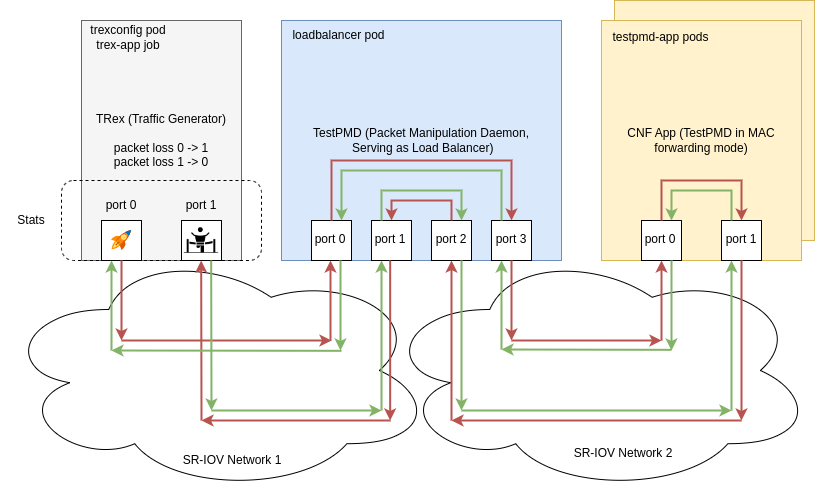

The diagram above was exported from draw.io. Its source (the exported page's mxGraphModel, read from the mxfile embedded in the PNG):
<mxGraphModel dx="2261" dy="725" grid="0" gridSize="10" guides="1" tooltips="1" connect="1" arrows="1" fold="1" page="1" pageScale="1" pageWidth="827" pageHeight="1169" math="0" shadow="0">
  <root>
    <mxCell id="0" />
    <mxCell id="1" parent="0" />
    <mxCell id="C5fn0i9KVnIf5SDXvdPZ-4" value="CNF App" style="rounded=1;whiteSpace=wrap;html=1;arcSize=0;fillColor=#fff2cc;strokeColor=#d6b656;" vertex="1" parent="1">
      <mxGeometry x="613" y="140" width="200" height="240" as="geometry" />
    </mxCell>
    <mxCell id="C5fn0i9KVnIf5SDXvdPZ-1" value="" style="ellipse;shape=cloud;whiteSpace=wrap;html=1;fillColor=none;" vertex="1" parent="1">
      <mxGeometry x="-1" y="388" width="433" height="244" as="geometry" />
    </mxCell>
    <mxCell id="C5fn0i9KVnIf5SDXvdPZ-2" value="" style="ellipse;shape=cloud;whiteSpace=wrap;html=1;fillColor=none;" vertex="1" parent="1">
      <mxGeometry x="380" y="388" width="433" height="244" as="geometry" />
    </mxCell>
    <mxCell id="V9LIDRCdYzspnzhz7wWW-1" value="&lt;font color=&quot;#000000&quot;&gt;TRex (Traffic Generator)&lt;br&gt;&lt;/font&gt;&lt;br&gt;&lt;font color=&quot;#000000&quot;&gt;packet loss 0 -&amp;gt; 1&lt;br&gt;packet loss 1 -&amp;gt; 0&lt;/font&gt;" style="rounded=1;whiteSpace=wrap;html=1;arcSize=0;fillColor=#f5f5f5;fontColor=#333333;strokeColor=#666666;" parent="1" vertex="1">
      <mxGeometry x="80" y="160" width="160" height="240" as="geometry" />
    </mxCell>
    <mxCell id="V9LIDRCdYzspnzhz7wWW-41" value="" style="rounded=1;whiteSpace=wrap;html=1;fillColor=none;dashed=1;" parent="1" vertex="1">
      <mxGeometry x="60" y="320" width="200" height="80" as="geometry" />
    </mxCell>
    <mxCell id="V9LIDRCdYzspnzhz7wWW-2" value="TestPMD (Packet Manipulation Daemon,&lt;br&gt;&amp;nbsp;Serving as Load Balancer)" style="rounded=1;whiteSpace=wrap;html=1;arcSize=0;fillColor=#dae8fc;strokeColor=#6c8ebf;" parent="1" vertex="1">
      <mxGeometry x="280" y="160" width="280" height="240" as="geometry" />
    </mxCell>
    <mxCell id="V9LIDRCdYzspnzhz7wWW-3" value="CNF App (TestPMD in MAC forwarding mode)" style="rounded=1;whiteSpace=wrap;html=1;arcSize=0;fillColor=#fff2cc;strokeColor=#d6b656;" parent="1" vertex="1">
      <mxGeometry x="600" y="160" width="200" height="240" as="geometry" />
    </mxCell>
    <mxCell id="V9LIDRCdYzspnzhz7wWW-10" value="" style="whiteSpace=wrap;html=1;aspect=fixed;" parent="1" vertex="1">
      <mxGeometry x="310" y="360" width="40" height="40" as="geometry" />
    </mxCell>
    <mxCell id="V9LIDRCdYzspnzhz7wWW-11" value="" style="whiteSpace=wrap;html=1;aspect=fixed;" parent="1" vertex="1">
      <mxGeometry x="370" y="360" width="40" height="40" as="geometry" />
    </mxCell>
    <mxCell id="V9LIDRCdYzspnzhz7wWW-12" value="port 0" style="text;html=1;strokeColor=none;fillColor=none;align=center;verticalAlign=middle;whiteSpace=wrap;rounded=0;" parent="1" vertex="1">
      <mxGeometry x="299" y="364" width="60" height="30" as="geometry" />
    </mxCell>
    <mxCell id="V9LIDRCdYzspnzhz7wWW-13" value="port 1" style="text;html=1;strokeColor=none;fillColor=none;align=center;verticalAlign=middle;whiteSpace=wrap;rounded=0;" parent="1" vertex="1">
      <mxGeometry x="359" y="364" width="60" height="30" as="geometry" />
    </mxCell>
    <mxCell id="V9LIDRCdYzspnzhz7wWW-14" value="" style="whiteSpace=wrap;html=1;aspect=fixed;" parent="1" vertex="1">
      <mxGeometry x="640" y="360" width="40" height="40" as="geometry" />
    </mxCell>
    <mxCell id="V9LIDRCdYzspnzhz7wWW-15" value="" style="whiteSpace=wrap;html=1;aspect=fixed;" parent="1" vertex="1">
      <mxGeometry x="720" y="360" width="40" height="40" as="geometry" />
    </mxCell>
    <mxCell id="V9LIDRCdYzspnzhz7wWW-16" value="port 0" style="text;html=1;strokeColor=none;fillColor=none;align=center;verticalAlign=middle;whiteSpace=wrap;rounded=0;" parent="1" vertex="1">
      <mxGeometry x="629" y="364" width="60" height="30" as="geometry" />
    </mxCell>
    <mxCell id="V9LIDRCdYzspnzhz7wWW-17" value="port 1" style="text;html=1;strokeColor=none;fillColor=none;align=center;verticalAlign=middle;whiteSpace=wrap;rounded=0;" parent="1" vertex="1">
      <mxGeometry x="710" y="364" width="60" height="30" as="geometry" />
    </mxCell>
    <mxCell id="V9LIDRCdYzspnzhz7wWW-18" value="" style="whiteSpace=wrap;html=1;aspect=fixed;" parent="1" vertex="1">
      <mxGeometry x="100" y="360" width="40" height="40" as="geometry" />
    </mxCell>
    <mxCell id="V9LIDRCdYzspnzhz7wWW-19" value="" style="whiteSpace=wrap;html=1;aspect=fixed;" parent="1" vertex="1">
      <mxGeometry x="180" y="360" width="40" height="40" as="geometry" />
    </mxCell>
    <mxCell id="V9LIDRCdYzspnzhz7wWW-20" value="port 0" style="text;html=1;strokeColor=none;fillColor=none;align=center;verticalAlign=middle;whiteSpace=wrap;rounded=0;" parent="1" vertex="1">
      <mxGeometry x="90" y="330" width="60" height="30" as="geometry" />
    </mxCell>
    <mxCell id="V9LIDRCdYzspnzhz7wWW-21" value="port 1" style="text;html=1;strokeColor=none;fillColor=none;align=center;verticalAlign=middle;whiteSpace=wrap;rounded=0;" parent="1" vertex="1">
      <mxGeometry x="170" y="330" width="60" height="30" as="geometry" />
    </mxCell>
    <mxCell id="V9LIDRCdYzspnzhz7wWW-24" value="" style="sketch=0;aspect=fixed;html=1;points=[];align=center;image;fontSize=12;image=img/lib/mscae/Quick_Start_Center.svg;" parent="1" vertex="1">
      <mxGeometry x="110" y="370" width="20" height="20" as="geometry" />
    </mxCell>
    <mxCell id="V9LIDRCdYzspnzhz7wWW-25" value="SR-IOV Network 2" style="text;html=1;strokeColor=none;fillColor=none;align=center;verticalAlign=middle;whiteSpace=wrap;rounded=0;" parent="1" vertex="1">
      <mxGeometry x="567" y="578" width="110" height="30" as="geometry" />
    </mxCell>
    <mxCell id="V9LIDRCdYzspnzhz7wWW-26" value="SR-IOV Network 1" style="text;html=1;strokeColor=none;fillColor=none;align=center;verticalAlign=middle;whiteSpace=wrap;rounded=0;" parent="1" vertex="1">
      <mxGeometry x="176" y="585" width="110" height="30" as="geometry" />
    </mxCell>
    <mxCell id="V9LIDRCdYzspnzhz7wWW-34" value="" style="shape=image;html=1;verticalAlign=top;verticalLabelPosition=bottom;labelBackgroundColor=#ffffff;imageAspect=0;aspect=fixed;image=https://cdn0.iconfinder.com/data/icons/web-development-and-studio/512/63_Winner_Business_finish_leader_leadership_man_race-128.png" parent="1" vertex="1">
      <mxGeometry x="180" y="360" width="40" height="40" as="geometry" />
    </mxCell>
    <mxCell id="V9LIDRCdYzspnzhz7wWW-45" value="Stats" style="text;html=1;strokeColor=none;fillColor=none;align=center;verticalAlign=middle;whiteSpace=wrap;rounded=0;" parent="1" vertex="1">
      <mxGeometry x="10" y="345" width="40" height="30" as="geometry" />
    </mxCell>
    <mxCell id="V9LIDRCdYzspnzhz7wWW-46" value="" style="whiteSpace=wrap;html=1;aspect=fixed;" parent="1" vertex="1">
      <mxGeometry x="430" y="360" width="40" height="40" as="geometry" />
    </mxCell>
    <mxCell id="V9LIDRCdYzspnzhz7wWW-47" value="" style="whiteSpace=wrap;html=1;aspect=fixed;" parent="1" vertex="1">
      <mxGeometry x="490" y="360" width="40" height="40" as="geometry" />
    </mxCell>
    <mxCell id="V9LIDRCdYzspnzhz7wWW-48" value="port 2" style="text;html=1;strokeColor=none;fillColor=none;align=center;verticalAlign=middle;whiteSpace=wrap;rounded=0;" parent="1" vertex="1">
      <mxGeometry x="420" y="364" width="60" height="30" as="geometry" />
    </mxCell>
    <mxCell id="V9LIDRCdYzspnzhz7wWW-49" value="port 3" style="text;html=1;strokeColor=none;fillColor=none;align=center;verticalAlign=middle;whiteSpace=wrap;rounded=0;" parent="1" vertex="1">
      <mxGeometry x="480" y="364" width="60" height="30" as="geometry" />
    </mxCell>
    <mxCell id="V9LIDRCdYzspnzhz7wWW-50" value="" style="endArrow=classic;html=1;rounded=0;exitX=0.5;exitY=1;exitDx=0;exitDy=0;fillColor=#f8cecc;strokeColor=#b85450;strokeWidth=2;" parent="1" source="V9LIDRCdYzspnzhz7wWW-18" edge="1">
      <mxGeometry width="50" height="50" relative="1" as="geometry">
        <mxPoint x="390" y="390" as="sourcePoint" />
        <mxPoint x="120" y="480" as="targetPoint" />
      </mxGeometry>
    </mxCell>
    <mxCell id="V9LIDRCdYzspnzhz7wWW-51" value="" style="endArrow=classic;html=1;rounded=0;fillColor=#f8cecc;strokeColor=#b85450;strokeWidth=2;entryX=0.5;entryY=1;entryDx=0;entryDy=0;" parent="1" edge="1">
      <mxGeometry width="50" height="50" relative="1" as="geometry">
        <mxPoint x="329" y="480" as="sourcePoint" />
        <mxPoint x="329" y="400" as="targetPoint" />
      </mxGeometry>
    </mxCell>
    <mxCell id="V9LIDRCdYzspnzhz7wWW-52" value="" style="endArrow=classic;html=1;rounded=0;fillColor=#f8cecc;strokeColor=#b85450;strokeWidth=2;" parent="1" edge="1">
      <mxGeometry width="50" height="50" relative="1" as="geometry">
        <mxPoint x="120" y="480" as="sourcePoint" />
        <mxPoint x="330" y="480" as="targetPoint" />
      </mxGeometry>
    </mxCell>
    <mxCell id="V9LIDRCdYzspnzhz7wWW-53" value="" style="endArrow=classic;html=1;rounded=0;strokeWidth=2;exitX=0.5;exitY=0;exitDx=0;exitDy=0;fillColor=#f8cecc;strokeColor=#b85450;" parent="1" source="V9LIDRCdYzspnzhz7wWW-10" edge="1">
      <mxGeometry width="50" height="50" relative="1" as="geometry">
        <mxPoint x="390" y="390" as="sourcePoint" />
        <mxPoint x="510" y="360" as="targetPoint" />
        <Array as="points">
          <mxPoint x="330" y="300" />
          <mxPoint x="510" y="300" />
        </Array>
      </mxGeometry>
    </mxCell>
    <mxCell id="V9LIDRCdYzspnzhz7wWW-54" value="" style="endArrow=classic;html=1;rounded=0;exitX=0.5;exitY=1;exitDx=0;exitDy=0;fillColor=#f8cecc;strokeColor=#b85450;strokeWidth=2;" parent="1" edge="1">
      <mxGeometry width="50" height="50" relative="1" as="geometry">
        <mxPoint x="510" y="400" as="sourcePoint" />
        <mxPoint x="510" y="480" as="targetPoint" />
      </mxGeometry>
    </mxCell>
    <mxCell id="V9LIDRCdYzspnzhz7wWW-55" value="" style="endArrow=classic;html=1;rounded=0;fillColor=#f8cecc;strokeColor=#b85450;strokeWidth=2;entryX=0.5;entryY=1;entryDx=0;entryDy=0;" parent="1" edge="1">
      <mxGeometry width="50" height="50" relative="1" as="geometry">
        <mxPoint x="660" y="480" as="sourcePoint" />
        <mxPoint x="660" y="400" as="targetPoint" />
      </mxGeometry>
    </mxCell>
    <mxCell id="V9LIDRCdYzspnzhz7wWW-56" value="" style="endArrow=classic;html=1;rounded=0;fillColor=#f8cecc;strokeColor=#b85450;strokeWidth=2;" parent="1" edge="1">
      <mxGeometry width="50" height="50" relative="1" as="geometry">
        <mxPoint x="510" y="480" as="sourcePoint" />
        <mxPoint x="660" y="480" as="targetPoint" />
      </mxGeometry>
    </mxCell>
    <mxCell id="V9LIDRCdYzspnzhz7wWW-57" value="" style="endArrow=classic;html=1;rounded=0;strokeWidth=2;exitX=0.5;exitY=0;exitDx=0;exitDy=0;fillColor=#f8cecc;strokeColor=#b85450;entryX=0.5;entryY=0;entryDx=0;entryDy=0;" parent="1" target="V9LIDRCdYzspnzhz7wWW-15" edge="1">
      <mxGeometry width="50" height="50" relative="1" as="geometry">
        <mxPoint x="660" y="360" as="sourcePoint" />
        <mxPoint x="840" y="360" as="targetPoint" />
        <Array as="points">
          <mxPoint x="660" y="320" />
          <mxPoint x="740" y="320" />
        </Array>
      </mxGeometry>
    </mxCell>
    <mxCell id="V9LIDRCdYzspnzhz7wWW-58" value="" style="endArrow=classic;html=1;rounded=0;strokeWidth=2;exitX=0.5;exitY=1;exitDx=0;exitDy=0;fillColor=#f8cecc;strokeColor=#b85450;" parent="1" source="V9LIDRCdYzspnzhz7wWW-15" edge="1">
      <mxGeometry width="50" height="50" relative="1" as="geometry">
        <mxPoint x="390" y="390" as="sourcePoint" />
        <mxPoint x="740" y="560" as="targetPoint" />
      </mxGeometry>
    </mxCell>
    <mxCell id="V9LIDRCdYzspnzhz7wWW-59" value="" style="endArrow=classic;html=1;rounded=0;fillColor=#f8cecc;strokeColor=#b85450;strokeWidth=2;" parent="1" edge="1">
      <mxGeometry width="50" height="50" relative="1" as="geometry">
        <mxPoint x="740" y="560" as="sourcePoint" />
        <mxPoint x="450" y="560" as="targetPoint" />
      </mxGeometry>
    </mxCell>
    <mxCell id="V9LIDRCdYzspnzhz7wWW-60" value="" style="endArrow=classic;html=1;rounded=0;fillColor=#f8cecc;strokeColor=#b85450;strokeWidth=2;" parent="1" edge="1">
      <mxGeometry width="50" height="50" relative="1" as="geometry">
        <mxPoint x="450" y="560" as="sourcePoint" />
        <mxPoint x="450" y="400" as="targetPoint" />
      </mxGeometry>
    </mxCell>
    <mxCell id="V9LIDRCdYzspnzhz7wWW-61" value="" style="endArrow=classic;html=1;rounded=0;strokeWidth=2;exitX=0.5;exitY=0;exitDx=0;exitDy=0;fillColor=#f8cecc;strokeColor=#b85450;entryX=0.5;entryY=0;entryDx=0;entryDy=0;" parent="1" source="V9LIDRCdYzspnzhz7wWW-46" target="V9LIDRCdYzspnzhz7wWW-11" edge="1">
      <mxGeometry width="50" height="50" relative="1" as="geometry">
        <mxPoint x="520" y="370" as="sourcePoint" />
        <mxPoint x="340" y="360" as="targetPoint" />
        <Array as="points">
          <mxPoint x="450" y="340" />
          <mxPoint x="390" y="340" />
        </Array>
      </mxGeometry>
    </mxCell>
    <mxCell id="V9LIDRCdYzspnzhz7wWW-62" value="" style="endArrow=classic;html=1;rounded=0;fillColor=#f8cecc;strokeColor=#b85450;strokeWidth=2;" parent="1" edge="1">
      <mxGeometry width="50" height="50" relative="1" as="geometry">
        <mxPoint x="388.67" y="400" as="sourcePoint" />
        <mxPoint x="388.67" y="560" as="targetPoint" />
      </mxGeometry>
    </mxCell>
    <mxCell id="V9LIDRCdYzspnzhz7wWW-63" value="" style="endArrow=classic;html=1;rounded=0;fillColor=#f8cecc;strokeColor=#b85450;strokeWidth=2;" parent="1" edge="1">
      <mxGeometry width="50" height="50" relative="1" as="geometry">
        <mxPoint x="389" y="560" as="sourcePoint" />
        <mxPoint x="200" y="560" as="targetPoint" />
      </mxGeometry>
    </mxCell>
    <mxCell id="V9LIDRCdYzspnzhz7wWW-64" value="" style="endArrow=classic;html=1;rounded=0;exitX=0.5;exitY=1;exitDx=0;exitDy=0;fillColor=#f8cecc;strokeColor=#b85450;strokeWidth=2;" parent="1" edge="1">
      <mxGeometry width="50" height="50" relative="1" as="geometry">
        <mxPoint x="200" y="560" as="sourcePoint" />
        <mxPoint x="199.67000000000002" y="400" as="targetPoint" />
      </mxGeometry>
    </mxCell>
    <mxCell id="V9LIDRCdYzspnzhz7wWW-65" value="" style="endArrow=classic;html=1;rounded=0;exitX=0.5;exitY=1;exitDx=0;exitDy=0;fillColor=#d5e8d4;strokeColor=#82b366;strokeWidth=2;" parent="1" edge="1">
      <mxGeometry width="50" height="50" relative="1" as="geometry">
        <mxPoint x="209.67000000000007" y="400" as="sourcePoint" />
        <mxPoint x="210" y="550" as="targetPoint" />
      </mxGeometry>
    </mxCell>
    <mxCell id="V9LIDRCdYzspnzhz7wWW-66" value="" style="endArrow=classic;html=1;rounded=0;fillColor=#d5e8d4;strokeColor=#82b366;strokeWidth=2;" parent="1" edge="1">
      <mxGeometry width="50" height="50" relative="1" as="geometry">
        <mxPoint x="210" y="550" as="sourcePoint" />
        <mxPoint x="380" y="550" as="targetPoint" />
      </mxGeometry>
    </mxCell>
    <mxCell id="V9LIDRCdYzspnzhz7wWW-67" value="" style="endArrow=classic;html=1;rounded=0;fillColor=#d5e8d4;strokeColor=#82b366;strokeWidth=2;" parent="1" edge="1">
      <mxGeometry width="50" height="50" relative="1" as="geometry">
        <mxPoint x="380" y="550" as="sourcePoint" />
        <mxPoint x="380" y="400" as="targetPoint" />
      </mxGeometry>
    </mxCell>
    <mxCell id="V9LIDRCdYzspnzhz7wWW-68" value="" style="endArrow=classic;html=1;rounded=0;strokeWidth=2;fillColor=#d5e8d4;strokeColor=#82b366;entryX=0.25;entryY=0;entryDx=0;entryDy=0;exitX=0.25;exitY=0;exitDx=0;exitDy=0;" parent="1" source="V9LIDRCdYzspnzhz7wWW-11" edge="1">
      <mxGeometry width="50" height="50" relative="1" as="geometry">
        <mxPoint x="400" y="370" as="sourcePoint" />
        <mxPoint x="460" y="360" as="targetPoint" />
        <Array as="points">
          <mxPoint x="380" y="330" />
          <mxPoint x="460" y="330" />
        </Array>
      </mxGeometry>
    </mxCell>
    <mxCell id="V9LIDRCdYzspnzhz7wWW-69" value="" style="endArrow=classic;html=1;rounded=0;fillColor=#d5e8d4;strokeColor=#82b366;strokeWidth=2;" parent="1" edge="1">
      <mxGeometry width="50" height="50" relative="1" as="geometry">
        <mxPoint x="460" y="400" as="sourcePoint" />
        <mxPoint x="460" y="550" as="targetPoint" />
      </mxGeometry>
    </mxCell>
    <mxCell id="V9LIDRCdYzspnzhz7wWW-70" value="" style="endArrow=classic;html=1;rounded=0;fillColor=#d5e8d4;strokeColor=#82b366;strokeWidth=2;" parent="1" edge="1">
      <mxGeometry width="50" height="50" relative="1" as="geometry">
        <mxPoint x="460" y="550" as="sourcePoint" />
        <mxPoint x="730" y="550" as="targetPoint" />
      </mxGeometry>
    </mxCell>
    <mxCell id="V9LIDRCdYzspnzhz7wWW-71" value="" style="endArrow=classic;html=1;rounded=0;fillColor=#d5e8d4;strokeColor=#82b366;strokeWidth=2;" parent="1" edge="1">
      <mxGeometry width="50" height="50" relative="1" as="geometry">
        <mxPoint x="730" y="550" as="sourcePoint" />
        <mxPoint x="730" y="400" as="targetPoint" />
      </mxGeometry>
    </mxCell>
    <mxCell id="V9LIDRCdYzspnzhz7wWW-72" value="" style="endArrow=classic;html=1;rounded=0;strokeWidth=2;exitX=0.25;exitY=0;exitDx=0;exitDy=0;fillColor=#d5e8d4;strokeColor=#82b366;" parent="1" source="V9LIDRCdYzspnzhz7wWW-15" edge="1">
      <mxGeometry width="50" height="50" relative="1" as="geometry">
        <mxPoint x="750" y="370" as="sourcePoint" />
        <mxPoint x="670" y="360" as="targetPoint" />
        <Array as="points">
          <mxPoint x="730" y="330" />
          <mxPoint x="670" y="330" />
        </Array>
      </mxGeometry>
    </mxCell>
    <mxCell id="V9LIDRCdYzspnzhz7wWW-73" value="" style="endArrow=classic;html=1;rounded=0;fillColor=#d5e8d4;strokeColor=#82b366;strokeWidth=2;" parent="1" edge="1">
      <mxGeometry width="50" height="50" relative="1" as="geometry">
        <mxPoint x="670" y="400" as="sourcePoint" />
        <mxPoint x="670" y="490" as="targetPoint" />
      </mxGeometry>
    </mxCell>
    <mxCell id="V9LIDRCdYzspnzhz7wWW-74" value="" style="endArrow=classic;html=1;rounded=0;fillColor=#d5e8d4;strokeColor=#82b366;strokeWidth=2;" parent="1" edge="1">
      <mxGeometry width="50" height="50" relative="1" as="geometry">
        <mxPoint x="670" y="489.33" as="sourcePoint" />
        <mxPoint x="500" y="489" as="targetPoint" />
      </mxGeometry>
    </mxCell>
    <mxCell id="V9LIDRCdYzspnzhz7wWW-75" value="" style="endArrow=classic;html=1;rounded=0;fillColor=#d5e8d4;strokeColor=#82b366;strokeWidth=2;" parent="1" edge="1">
      <mxGeometry width="50" height="50" relative="1" as="geometry">
        <mxPoint x="500" y="489" as="sourcePoint" />
        <mxPoint x="500" y="400" as="targetPoint" />
      </mxGeometry>
    </mxCell>
    <mxCell id="V9LIDRCdYzspnzhz7wWW-76" value="" style="endArrow=classic;html=1;rounded=0;strokeWidth=2;fillColor=#d5e8d4;strokeColor=#82b366;entryX=0.75;entryY=0;entryDx=0;entryDy=0;" parent="1" target="V9LIDRCdYzspnzhz7wWW-10" edge="1">
      <mxGeometry width="50" height="50" relative="1" as="geometry">
        <mxPoint x="500" y="360" as="sourcePoint" />
        <mxPoint x="320" y="370" as="targetPoint" />
        <Array as="points">
          <mxPoint x="500" y="310" />
          <mxPoint x="340" y="310" />
        </Array>
      </mxGeometry>
    </mxCell>
    <mxCell id="V9LIDRCdYzspnzhz7wWW-77" value="" style="endArrow=classic;html=1;rounded=0;fillColor=#d5e8d4;strokeColor=#82b366;strokeWidth=2;" parent="1" edge="1">
      <mxGeometry width="50" height="50" relative="1" as="geometry">
        <mxPoint x="339" y="400" as="sourcePoint" />
        <mxPoint x="339" y="490" as="targetPoint" />
      </mxGeometry>
    </mxCell>
    <mxCell id="V9LIDRCdYzspnzhz7wWW-78" value="" style="endArrow=classic;html=1;rounded=0;fillColor=#d5e8d4;strokeColor=#82b366;strokeWidth=2;" parent="1" edge="1">
      <mxGeometry width="50" height="50" relative="1" as="geometry">
        <mxPoint x="340" y="490.3299999999999" as="sourcePoint" />
        <mxPoint x="110" y="490" as="targetPoint" />
      </mxGeometry>
    </mxCell>
    <mxCell id="V9LIDRCdYzspnzhz7wWW-79" value="" style="endArrow=classic;html=1;rounded=0;exitX=0.5;exitY=1;exitDx=0;exitDy=0;fillColor=#d5e8d4;strokeColor=#82b366;strokeWidth=2;entryX=0.25;entryY=1;entryDx=0;entryDy=0;" parent="1" target="V9LIDRCdYzspnzhz7wWW-41" edge="1">
      <mxGeometry width="50" height="50" relative="1" as="geometry">
        <mxPoint x="110" y="490" as="sourcePoint" />
        <mxPoint x="110" y="410" as="targetPoint" />
      </mxGeometry>
    </mxCell>
    <mxCell id="C5fn0i9KVnIf5SDXvdPZ-5" value="loadbalancer pod" style="text;html=1;strokeColor=none;fillColor=none;align=center;verticalAlign=middle;whiteSpace=wrap;rounded=0;" vertex="1" parent="1">
      <mxGeometry x="280" y="160" width="115" height="30" as="geometry" />
    </mxCell>
    <mxCell id="C5fn0i9KVnIf5SDXvdPZ-6" value="testpmd-app pods" style="text;html=1;strokeColor=none;fillColor=none;align=center;verticalAlign=middle;whiteSpace=wrap;rounded=0;" vertex="1" parent="1">
      <mxGeometry x="601.5" y="162" width="115" height="30" as="geometry" />
    </mxCell>
    <mxCell id="C5fn0i9KVnIf5SDXvdPZ-7" value="trexconfig pod&lt;br&gt;trex-app job" style="text;html=1;strokeColor=none;fillColor=none;align=center;verticalAlign=middle;whiteSpace=wrap;rounded=0;" vertex="1" parent="1">
      <mxGeometry x="80" y="162" width="94" height="30" as="geometry" />
    </mxCell>
  </root>
</mxGraphModel>